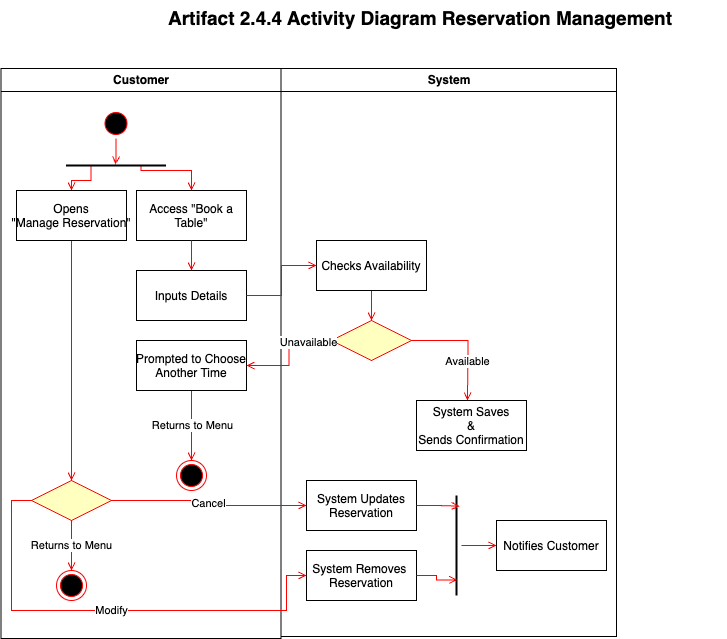

The diagram above was exported from draw.io. Its source (the exported page's mxGraphModel, read from the mxfile embedded in the PNG):
<mxGraphModel dx="278" dy="800" grid="1" gridSize="10" guides="1" tooltips="1" connect="1" arrows="1" fold="1" page="1" pageScale="1" pageWidth="850" pageHeight="1100" math="0" shadow="0">
  <root>
    <mxCell id="0" />
    <mxCell id="1" parent="0" />
    <mxCell id="s5N7DGmD4qSUJCt-CrnN-1" value="Customer" style="swimlane;whiteSpace=wrap" parent="1" vertex="1">
      <mxGeometry x="164.5" y="128" width="280" height="570" as="geometry" />
    </mxCell>
    <mxCell id="s5N7DGmD4qSUJCt-CrnN-2" value="" style="ellipse;shape=startState;fillColor=#000000;strokeColor=#ff0000;" parent="s5N7DGmD4qSUJCt-CrnN-1" vertex="1">
      <mxGeometry x="100" y="40" width="30" height="30" as="geometry" />
    </mxCell>
    <mxCell id="s5N7DGmD4qSUJCt-CrnN-4" value="Access &quot;Book a&#10;Table&quot;" style="" parent="s5N7DGmD4qSUJCt-CrnN-1" vertex="1">
      <mxGeometry x="135.5" y="122" width="110" height="50" as="geometry" />
    </mxCell>
    <mxCell id="s5N7DGmD4qSUJCt-CrnN-6" value="Inputs Details" style="" parent="s5N7DGmD4qSUJCt-CrnN-1" vertex="1">
      <mxGeometry x="135.5" y="202" width="110" height="50" as="geometry" />
    </mxCell>
    <mxCell id="s5N7DGmD4qSUJCt-CrnN-7" value="" style="endArrow=open;strokeColor=#FF0000;endFill=1;rounded=0" parent="s5N7DGmD4qSUJCt-CrnN-1" source="s5N7DGmD4qSUJCt-CrnN-4" target="s5N7DGmD4qSUJCt-CrnN-6" edge="1">
      <mxGeometry relative="1" as="geometry" />
    </mxCell>
    <mxCell id="JHExfRir6DXogFvnDVM3-8" value="Returns to Menu" style="edgeStyle=orthogonalEdgeStyle;shape=connector;rounded=0;orthogonalLoop=1;jettySize=auto;html=1;strokeColor=light-dark(#ff0000, #ededed);align=center;verticalAlign=middle;fontFamily=Helvetica;fontSize=11;fontColor=default;labelBackgroundColor=default;endArrow=open;endFill=0;" edge="1" parent="s5N7DGmD4qSUJCt-CrnN-1" source="s5N7DGmD4qSUJCt-CrnN-8">
      <mxGeometry relative="1" as="geometry">
        <mxPoint x="190.5" y="392" as="targetPoint" />
      </mxGeometry>
    </mxCell>
    <mxCell id="s5N7DGmD4qSUJCt-CrnN-8" value="Prompted to Choose&#10;Another Time" style="align=center;" parent="s5N7DGmD4qSUJCt-CrnN-1" vertex="1">
      <mxGeometry x="135.5" y="272" width="110" height="50" as="geometry" />
    </mxCell>
    <mxCell id="s5N7DGmD4qSUJCt-CrnN-16" value="&lt;p data-pm-slice=&quot;1 1 [&amp;quot;list&amp;quot;,{&amp;quot;spread&amp;quot;:false,&amp;quot;start&amp;quot;:572,&amp;quot;end&amp;quot;:907},&amp;quot;regular_list_item&amp;quot;,{&amp;quot;start&amp;quot;:650,&amp;quot;end&amp;quot;:888},&amp;quot;list&amp;quot;,{&amp;quot;spread&amp;quot;:false,&amp;quot;start&amp;quot;:664,&amp;quot;end&amp;quot;:888},&amp;quot;regular_list_item&amp;quot;,{&amp;quot;start&amp;quot;:664,&amp;quot;end&amp;quot;:766}]&quot;&gt;&lt;br&gt;&lt;/p&gt;" style="edgeLabel;html=1;align=center;verticalAlign=middle;resizable=0;points=[];fontFamily=Helvetica;fontSize=11;fontColor=default;labelBackgroundColor=default;" parent="s5N7DGmD4qSUJCt-CrnN-1" vertex="1" connectable="0">
      <mxGeometry x="15.5" y="312" as="geometry">
        <mxPoint x="4" y="9" as="offset" />
      </mxGeometry>
    </mxCell>
    <mxCell id="s5N7DGmD4qSUJCt-CrnN-17" value="" style="ellipse;shape=endState;fillColor=#000000;strokeColor=#ff0000" parent="s5N7DGmD4qSUJCt-CrnN-1" vertex="1">
      <mxGeometry x="175.5" y="392" width="30" height="30" as="geometry" />
    </mxCell>
    <mxCell id="JHExfRir6DXogFvnDVM3-11" style="edgeStyle=orthogonalEdgeStyle;shape=connector;rounded=0;orthogonalLoop=1;jettySize=auto;html=1;exitX=0.75;exitY=0.5;exitDx=0;exitDy=0;exitPerimeter=0;entryX=0.5;entryY=0;entryDx=0;entryDy=0;strokeColor=light-dark(#ff0000, #ededed);align=center;verticalAlign=middle;fontFamily=Helvetica;fontSize=11;fontColor=default;labelBackgroundColor=default;endArrow=open;endFill=0;" edge="1" parent="s5N7DGmD4qSUJCt-CrnN-1" source="JHExfRir6DXogFvnDVM3-9" target="s5N7DGmD4qSUJCt-CrnN-4">
      <mxGeometry relative="1" as="geometry">
        <Array as="points">
          <mxPoint x="140" y="102" />
          <mxPoint x="191" y="102" />
        </Array>
      </mxGeometry>
    </mxCell>
    <mxCell id="JHExfRir6DXogFvnDVM3-14" style="edgeStyle=orthogonalEdgeStyle;shape=connector;rounded=0;orthogonalLoop=1;jettySize=auto;html=1;exitX=0.25;exitY=0.5;exitDx=0;exitDy=0;exitPerimeter=0;entryX=0.5;entryY=0;entryDx=0;entryDy=0;strokeColor=light-dark(#ff0000, #ededed);align=center;verticalAlign=middle;fontFamily=Helvetica;fontSize=11;fontColor=default;labelBackgroundColor=default;endArrow=open;endFill=0;" edge="1" parent="s5N7DGmD4qSUJCt-CrnN-1" source="JHExfRir6DXogFvnDVM3-9" target="JHExfRir6DXogFvnDVM3-12">
      <mxGeometry relative="1" as="geometry">
        <Array as="points">
          <mxPoint x="90" y="112" />
          <mxPoint x="71" y="112" />
        </Array>
      </mxGeometry>
    </mxCell>
    <mxCell id="JHExfRir6DXogFvnDVM3-9" value="" style="line;strokeWidth=2;html=1;fontFamily=Helvetica;fontSize=11;fontColor=default;labelBackgroundColor=default;" vertex="1" parent="s5N7DGmD4qSUJCt-CrnN-1">
      <mxGeometry x="65" y="92" width="100" height="10" as="geometry" />
    </mxCell>
    <mxCell id="JHExfRir6DXogFvnDVM3-16" style="edgeStyle=orthogonalEdgeStyle;shape=connector;rounded=0;orthogonalLoop=1;jettySize=auto;html=1;entryX=0.5;entryY=0;entryDx=0;entryDy=0;strokeColor=light-dark(#ff0000, #ededed);align=center;verticalAlign=middle;fontFamily=Helvetica;fontSize=11;fontColor=default;labelBackgroundColor=default;endArrow=open;endFill=0;" edge="1" parent="s5N7DGmD4qSUJCt-CrnN-1" source="JHExfRir6DXogFvnDVM3-12" target="JHExfRir6DXogFvnDVM3-15">
      <mxGeometry relative="1" as="geometry" />
    </mxCell>
    <mxCell id="JHExfRir6DXogFvnDVM3-12" value="Opens&#10;&quot;Manage Reservation&quot;" style="" vertex="1" parent="s5N7DGmD4qSUJCt-CrnN-1">
      <mxGeometry x="15.5" y="122" width="110" height="50" as="geometry" />
    </mxCell>
    <mxCell id="JHExfRir6DXogFvnDVM3-13" style="edgeStyle=orthogonalEdgeStyle;shape=connector;rounded=0;orthogonalLoop=1;jettySize=auto;html=1;entryX=0.495;entryY=0.4;entryDx=0;entryDy=0;entryPerimeter=0;strokeColor=light-dark(#ff0000, #ededed);align=center;verticalAlign=middle;fontFamily=Helvetica;fontSize=11;fontColor=default;labelBackgroundColor=default;endArrow=open;endFill=0;" edge="1" parent="s5N7DGmD4qSUJCt-CrnN-1" source="s5N7DGmD4qSUJCt-CrnN-2" target="JHExfRir6DXogFvnDVM3-9">
      <mxGeometry relative="1" as="geometry" />
    </mxCell>
    <mxCell id="JHExfRir6DXogFvnDVM3-28" value="Returns to Menu" style="edgeStyle=orthogonalEdgeStyle;shape=connector;rounded=0;orthogonalLoop=1;jettySize=auto;html=1;exitX=0.5;exitY=1;exitDx=0;exitDy=0;entryX=0.5;entryY=0;entryDx=0;entryDy=0;strokeColor=light-dark(#ff0000, #ededed);align=center;verticalAlign=middle;fontFamily=Helvetica;fontSize=11;fontColor=default;labelBackgroundColor=default;endArrow=open;endFill=0;" edge="1" parent="s5N7DGmD4qSUJCt-CrnN-1" source="JHExfRir6DXogFvnDVM3-15" target="JHExfRir6DXogFvnDVM3-27">
      <mxGeometry relative="1" as="geometry" />
    </mxCell>
    <mxCell id="JHExfRir6DXogFvnDVM3-15" value="" style="rhombus;fillColor=#ffffc0;strokeColor=#ff0000;" vertex="1" parent="s5N7DGmD4qSUJCt-CrnN-1">
      <mxGeometry x="30.5" y="412" width="80" height="40" as="geometry" />
    </mxCell>
    <mxCell id="JHExfRir6DXogFvnDVM3-27" value="" style="ellipse;shape=endState;fillColor=#000000;strokeColor=#ff0000" vertex="1" parent="s5N7DGmD4qSUJCt-CrnN-1">
      <mxGeometry x="55.5" y="502" width="30" height="30" as="geometry" />
    </mxCell>
    <mxCell id="s5N7DGmD4qSUJCt-CrnN-18" value="System" style="swimlane;whiteSpace=wrap" parent="1" vertex="1">
      <mxGeometry x="444.5" y="128" width="335.5" height="568" as="geometry" />
    </mxCell>
    <mxCell id="JHExfRir6DXogFvnDVM3-2" style="edgeStyle=orthogonalEdgeStyle;rounded=0;orthogonalLoop=1;jettySize=auto;html=1;entryX=0.5;entryY=0;entryDx=0;entryDy=0;strokeColor=light-dark(#ff0000, #ededed);endArrow=open;endFill=0;" edge="1" parent="s5N7DGmD4qSUJCt-CrnN-18" source="s5N7DGmD4qSUJCt-CrnN-19" target="JHExfRir6DXogFvnDVM3-1">
      <mxGeometry relative="1" as="geometry" />
    </mxCell>
    <mxCell id="s5N7DGmD4qSUJCt-CrnN-19" value="Checks Availability" style="" parent="s5N7DGmD4qSUJCt-CrnN-18" vertex="1">
      <mxGeometry x="35.5" y="172" width="110" height="50" as="geometry" />
    </mxCell>
    <mxCell id="JHExfRir6DXogFvnDVM3-3" style="edgeStyle=orthogonalEdgeStyle;shape=connector;rounded=0;orthogonalLoop=1;jettySize=auto;html=1;strokeColor=light-dark(#ff0000, #ededed);align=center;verticalAlign=middle;fontFamily=Helvetica;fontSize=11;fontColor=default;labelBackgroundColor=default;endArrow=open;endFill=0;" edge="1" parent="s5N7DGmD4qSUJCt-CrnN-18" source="JHExfRir6DXogFvnDVM3-1">
      <mxGeometry relative="1" as="geometry">
        <mxPoint x="186.5" y="332" as="targetPoint" />
      </mxGeometry>
    </mxCell>
    <mxCell id="JHExfRir6DXogFvnDVM3-5" value="Available" style="edgeLabel;html=1;align=center;verticalAlign=middle;resizable=0;points=[];fontFamily=Helvetica;fontSize=11;fontColor=default;labelBackgroundColor=default;" vertex="1" connectable="0" parent="JHExfRir6DXogFvnDVM3-3">
      <mxGeometry x="0.1071" y="2" relative="1" as="geometry">
        <mxPoint x="-3" y="12" as="offset" />
      </mxGeometry>
    </mxCell>
    <mxCell id="JHExfRir6DXogFvnDVM3-1" value="" style="rhombus;fillColor=#ffffc0;strokeColor=#ff0000;" vertex="1" parent="s5N7DGmD4qSUJCt-CrnN-18">
      <mxGeometry x="50.5" y="252" width="80" height="40" as="geometry" />
    </mxCell>
    <mxCell id="JHExfRir6DXogFvnDVM3-4" value="System Saves&#10;&amp;&#10;Sends Confirmation" style="align=center;" vertex="1" parent="s5N7DGmD4qSUJCt-CrnN-18">
      <mxGeometry x="135.5" y="332" width="110" height="50" as="geometry" />
    </mxCell>
    <mxCell id="JHExfRir6DXogFvnDVM3-19" value="System Updates&#10;Reservation" style="align=center;fillColor=none;" vertex="1" parent="s5N7DGmD4qSUJCt-CrnN-18">
      <mxGeometry x="25.5" y="412" width="110" height="50" as="geometry" />
    </mxCell>
    <mxCell id="JHExfRir6DXogFvnDVM3-20" value="System Removes &#10;Reservation" style="align=center;" vertex="1" parent="s5N7DGmD4qSUJCt-CrnN-18">
      <mxGeometry x="25.5" y="482" width="110" height="50" as="geometry" />
    </mxCell>
    <mxCell id="JHExfRir6DXogFvnDVM3-25" style="edgeStyle=orthogonalEdgeStyle;shape=connector;rounded=0;orthogonalLoop=1;jettySize=auto;html=1;strokeColor=light-dark(#ff0000, #ededed);align=center;verticalAlign=middle;fontFamily=Helvetica;fontSize=11;fontColor=default;labelBackgroundColor=default;endArrow=open;endFill=0;" edge="1" parent="s5N7DGmD4qSUJCt-CrnN-18" source="JHExfRir6DXogFvnDVM3-22">
      <mxGeometry relative="1" as="geometry">
        <mxPoint x="215.5000000000001" y="477" as="targetPoint" />
      </mxGeometry>
    </mxCell>
    <mxCell id="JHExfRir6DXogFvnDVM3-22" value="" style="line;strokeWidth=2;html=1;fontFamily=Helvetica;fontSize=11;fontColor=default;labelBackgroundColor=default;rotation=90;" vertex="1" parent="s5N7DGmD4qSUJCt-CrnN-18">
      <mxGeometry x="125.5" y="472" width="100" height="10" as="geometry" />
    </mxCell>
    <mxCell id="JHExfRir6DXogFvnDVM3-23" style="edgeStyle=orthogonalEdgeStyle;shape=connector;rounded=0;orthogonalLoop=1;jettySize=auto;html=1;entryX=0.106;entryY=0.175;entryDx=0;entryDy=0;entryPerimeter=0;strokeColor=light-dark(#ff0000, #ededed);align=center;verticalAlign=middle;fontFamily=Helvetica;fontSize=11;fontColor=default;labelBackgroundColor=default;endArrow=open;endFill=0;" edge="1" parent="s5N7DGmD4qSUJCt-CrnN-18" source="JHExfRir6DXogFvnDVM3-19" target="JHExfRir6DXogFvnDVM3-22">
      <mxGeometry relative="1" as="geometry" />
    </mxCell>
    <mxCell id="JHExfRir6DXogFvnDVM3-24" style="edgeStyle=orthogonalEdgeStyle;shape=connector;rounded=0;orthogonalLoop=1;jettySize=auto;html=1;entryX=0.844;entryY=0.425;entryDx=0;entryDy=0;entryPerimeter=0;strokeColor=light-dark(#ff0000, #ededed);align=center;verticalAlign=middle;fontFamily=Helvetica;fontSize=11;fontColor=default;labelBackgroundColor=default;endArrow=open;endFill=0;" edge="1" parent="s5N7DGmD4qSUJCt-CrnN-18" source="JHExfRir6DXogFvnDVM3-20" target="JHExfRir6DXogFvnDVM3-22">
      <mxGeometry relative="1" as="geometry" />
    </mxCell>
    <mxCell id="s5N7DGmD4qSUJCt-CrnN-28" style="edgeStyle=orthogonalEdgeStyle;rounded=0;orthogonalLoop=1;jettySize=auto;html=1;entryX=0;entryY=0.5;entryDx=0;entryDy=0;strokeColor=light-dark(#ffffff, #ededed);" parent="1" source="s5N7DGmD4qSUJCt-CrnN-6" target="s5N7DGmD4qSUJCt-CrnN-19" edge="1">
      <mxGeometry relative="1" as="geometry" />
    </mxCell>
    <mxCell id="s5N7DGmD4qSUJCt-CrnN-29" style="edgeStyle=orthogonalEdgeStyle;rounded=0;orthogonalLoop=1;jettySize=auto;html=1;strokeColor=light-dark(#ff0000, #ededed);endArrow=open;endFill=0;" parent="1" source="s5N7DGmD4qSUJCt-CrnN-6" target="s5N7DGmD4qSUJCt-CrnN-19" edge="1">
      <mxGeometry relative="1" as="geometry" />
    </mxCell>
    <mxCell id="s5N7DGmD4qSUJCt-CrnN-54" value="&lt;b style=&quot;forced-color-adjust: none; color: rgb(0, 0, 0); font-family: Helvetica; font-size: 11px; font-style: normal; font-variant-ligatures: normal; font-variant-caps: normal; letter-spacing: normal; orphans: 2; text-indent: 0px; text-transform: none; widows: 2; word-spacing: 0px; -webkit-text-stroke-width: 0px; white-space: nowrap; text-decoration-thickness: initial; text-decoration-style: initial; text-decoration-color: initial; text-align: center;&quot;&gt;&lt;font style=&quot;forced-color-adjust: none; font-size: 19px;&quot;&gt;Artifact 2.4.4 Activity Diagram Reservation Management&lt;/font&gt;&lt;/b&gt;" style="text;whiteSpace=wrap;html=1;fontFamily=Helvetica;fontSize=11;fontColor=default;labelBackgroundColor=default;" parent="1" vertex="1">
      <mxGeometry x="330" y="60" width="560" height="50" as="geometry" />
    </mxCell>
    <mxCell id="JHExfRir6DXogFvnDVM3-6" style="edgeStyle=orthogonalEdgeStyle;shape=connector;rounded=0;orthogonalLoop=1;jettySize=auto;html=1;entryX=1;entryY=0.5;entryDx=0;entryDy=0;strokeColor=light-dark(#ff0000, #ededed);align=center;verticalAlign=middle;fontFamily=Helvetica;fontSize=11;fontColor=default;labelBackgroundColor=default;endArrow=open;endFill=0;" edge="1" parent="1" source="JHExfRir6DXogFvnDVM3-1" target="s5N7DGmD4qSUJCt-CrnN-8">
      <mxGeometry relative="1" as="geometry" />
    </mxCell>
    <mxCell id="JHExfRir6DXogFvnDVM3-7" value="Unavailable" style="edgeLabel;html=1;align=center;verticalAlign=middle;resizable=0;points=[];fontFamily=Helvetica;fontSize=11;fontColor=default;labelBackgroundColor=default;" vertex="1" connectable="0" parent="JHExfRir6DXogFvnDVM3-6">
      <mxGeometry x="-0.565" y="1" relative="1" as="geometry">
        <mxPoint as="offset" />
      </mxGeometry>
    </mxCell>
    <mxCell id="JHExfRir6DXogFvnDVM3-18" value="Modify" style="edgeStyle=orthogonalEdgeStyle;shape=connector;rounded=0;orthogonalLoop=1;jettySize=auto;html=1;strokeColor=light-dark(#ff0000, #ededed);align=center;verticalAlign=middle;fontFamily=Helvetica;fontSize=11;fontColor=default;labelBackgroundColor=default;endArrow=open;endFill=0;exitX=0;exitY=0.5;exitDx=0;exitDy=0;entryX=0;entryY=0.5;entryDx=0;entryDy=0;" edge="1" parent="1" source="JHExfRir6DXogFvnDVM3-15" target="JHExfRir6DXogFvnDVM3-20">
      <mxGeometry relative="1" as="geometry">
        <mxPoint x="520" y="670" as="targetPoint" />
        <Array as="points">
          <mxPoint x="175" y="560" />
          <mxPoint x="175" y="670" />
          <mxPoint x="450" y="670" />
          <mxPoint x="450" y="635" />
        </Array>
      </mxGeometry>
    </mxCell>
    <mxCell id="JHExfRir6DXogFvnDVM3-17" value="Cancel" style="edgeStyle=orthogonalEdgeStyle;shape=connector;rounded=0;orthogonalLoop=1;jettySize=auto;html=1;strokeColor=light-dark(#ff0000, #ededed);align=center;verticalAlign=middle;fontFamily=Helvetica;fontSize=11;fontColor=default;labelBackgroundColor=default;endArrow=open;endFill=0;entryX=0;entryY=0.5;entryDx=0;entryDy=0;" edge="1" parent="1" source="JHExfRir6DXogFvnDVM3-15" target="JHExfRir6DXogFvnDVM3-19">
      <mxGeometry relative="1" as="geometry">
        <mxPoint x="510" y="560" as="targetPoint" />
      </mxGeometry>
    </mxCell>
    <mxCell id="JHExfRir6DXogFvnDVM3-26" value="Notifies Customer" style="align=center;fillColor=none;" vertex="1" parent="1">
      <mxGeometry x="660" y="580" width="110" height="50" as="geometry" />
    </mxCell>
  </root>
</mxGraphModel>